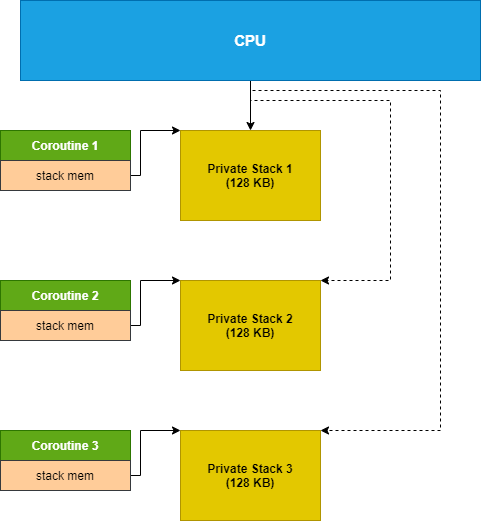

The diagram above was exported from draw.io. Its source (the exported page's mxGraphModel, read from the mxfile embedded in the PNG):
<mxGraphModel dx="1038" dy="546" grid="1" gridSize="10" guides="1" tooltips="1" connect="1" arrows="1" fold="1" page="1" pageScale="1" pageWidth="827" pageHeight="1169" math="0" shadow="0">
  <root>
    <mxCell id="0" />
    <mxCell id="1" parent="0" />
    <mxCell id="iEo7n8doUj4rK6Es-uDt-4" value="Coroutine 1" style="rounded=0;whiteSpace=wrap;html=1;fontStyle=1;fillColor=#60a917;fontColor=#ffffff;strokeColor=#2D7600;" parent="1" vertex="1">
      <mxGeometry x="110" y="180" width="130" height="30" as="geometry" />
    </mxCell>
    <mxCell id="iEo7n8doUj4rK6Es-uDt-5" style="edgeStyle=orthogonalEdgeStyle;rounded=0;orthogonalLoop=1;jettySize=auto;html=1;exitX=1;exitY=0.5;exitDx=0;exitDy=0;entryX=0;entryY=0;entryDx=0;entryDy=0;" parent="1" source="iEo7n8doUj4rK6Es-uDt-6" target="iEo7n8doUj4rK6Es-uDt-24" edge="1">
      <mxGeometry relative="1" as="geometry">
        <Array as="points">
          <mxPoint x="250" y="225" />
          <mxPoint x="250" y="180" />
        </Array>
      </mxGeometry>
    </mxCell>
    <mxCell id="iEo7n8doUj4rK6Es-uDt-6" value="stack mem" style="rounded=0;whiteSpace=wrap;html=1;fillColor=#ffcc99;strokeColor=#36393d;" parent="1" vertex="1">
      <mxGeometry x="110" y="210" width="130" height="30" as="geometry" />
    </mxCell>
    <mxCell id="iEo7n8doUj4rK6Es-uDt-24" value="Private Stack 1&lt;br&gt;(128 KB)" style="rounded=0;whiteSpace=wrap;html=1;fontStyle=1;fillColor=#e3c800;strokeColor=#B09500;fontColor=#000000;" parent="1" vertex="1">
      <mxGeometry x="290" y="180" width="140" height="90" as="geometry" />
    </mxCell>
    <mxCell id="iEo7n8doUj4rK6Es-uDt-25" style="edgeStyle=orthogonalEdgeStyle;rounded=0;orthogonalLoop=1;jettySize=auto;html=1;exitX=0.5;exitY=1;exitDx=0;exitDy=0;entryX=0.5;entryY=0;entryDx=0;entryDy=0;" parent="1" source="iEo7n8doUj4rK6Es-uDt-27" target="iEo7n8doUj4rK6Es-uDt-24" edge="1">
      <mxGeometry relative="1" as="geometry" />
    </mxCell>
    <mxCell id="iEo7n8doUj4rK6Es-uDt-46" style="edgeStyle=orthogonalEdgeStyle;rounded=0;orthogonalLoop=1;jettySize=auto;html=1;exitX=0.5;exitY=1;exitDx=0;exitDy=0;entryX=1;entryY=0;entryDx=0;entryDy=0;dashed=1;" parent="1" source="iEo7n8doUj4rK6Es-uDt-27" target="iEo7n8doUj4rK6Es-uDt-40" edge="1">
      <mxGeometry relative="1" as="geometry">
        <Array as="points">
          <mxPoint x="360" y="150" />
          <mxPoint x="500" y="150" />
          <mxPoint x="500" y="330" />
        </Array>
      </mxGeometry>
    </mxCell>
    <mxCell id="iEo7n8doUj4rK6Es-uDt-47" style="edgeStyle=orthogonalEdgeStyle;rounded=0;orthogonalLoop=1;jettySize=auto;html=1;exitX=0.5;exitY=1;exitDx=0;exitDy=0;entryX=1;entryY=0;entryDx=0;entryDy=0;dashed=1;" parent="1" source="iEo7n8doUj4rK6Es-uDt-27" target="iEo7n8doUj4rK6Es-uDt-45" edge="1">
      <mxGeometry relative="1" as="geometry">
        <Array as="points">
          <mxPoint x="360" y="140" />
          <mxPoint x="550" y="140" />
          <mxPoint x="550" y="480" />
        </Array>
      </mxGeometry>
    </mxCell>
    <mxCell id="iEo7n8doUj4rK6Es-uDt-27" value="CPU" style="rounded=0;whiteSpace=wrap;html=1;fontStyle=1;fillColor=#1ba1e2;fontColor=#ffffff;strokeColor=#006EAF;fontSize=15;" parent="1" vertex="1">
      <mxGeometry x="130" y="50" width="460" height="80" as="geometry" />
    </mxCell>
    <mxCell id="iEo7n8doUj4rK6Es-uDt-36" value="Coroutine 2" style="rounded=0;whiteSpace=wrap;html=1;fontStyle=1;fillColor=#60a917;fontColor=#ffffff;strokeColor=#2D7600;" parent="1" vertex="1">
      <mxGeometry x="110" y="330" width="130" height="30" as="geometry" />
    </mxCell>
    <mxCell id="iEo7n8doUj4rK6Es-uDt-37" style="edgeStyle=orthogonalEdgeStyle;rounded=0;orthogonalLoop=1;jettySize=auto;html=1;exitX=1;exitY=0.5;exitDx=0;exitDy=0;entryX=0;entryY=0;entryDx=0;entryDy=0;" parent="1" source="iEo7n8doUj4rK6Es-uDt-38" target="iEo7n8doUj4rK6Es-uDt-40" edge="1">
      <mxGeometry relative="1" as="geometry">
        <Array as="points">
          <mxPoint x="250" y="375" />
          <mxPoint x="250" y="330" />
        </Array>
      </mxGeometry>
    </mxCell>
    <mxCell id="iEo7n8doUj4rK6Es-uDt-38" value="stack mem" style="rounded=0;whiteSpace=wrap;html=1;fillColor=#ffcc99;strokeColor=#36393d;" parent="1" vertex="1">
      <mxGeometry x="110" y="360" width="130" height="30" as="geometry" />
    </mxCell>
    <mxCell id="iEo7n8doUj4rK6Es-uDt-40" value="Private Stack 2&lt;br&gt;(128 KB)" style="rounded=0;whiteSpace=wrap;html=1;fontStyle=1;fillColor=#e3c800;strokeColor=#B09500;fontColor=#000000;" parent="1" vertex="1">
      <mxGeometry x="290" y="330" width="140" height="90" as="geometry" />
    </mxCell>
    <mxCell id="iEo7n8doUj4rK6Es-uDt-41" value="Coroutine 3" style="rounded=0;whiteSpace=wrap;html=1;fontStyle=1;fillColor=#60a917;fontColor=#ffffff;strokeColor=#2D7600;" parent="1" vertex="1">
      <mxGeometry x="110" y="480" width="130" height="30" as="geometry" />
    </mxCell>
    <mxCell id="iEo7n8doUj4rK6Es-uDt-42" style="edgeStyle=orthogonalEdgeStyle;rounded=0;orthogonalLoop=1;jettySize=auto;html=1;exitX=1;exitY=0.5;exitDx=0;exitDy=0;entryX=0;entryY=0;entryDx=0;entryDy=0;" parent="1" source="iEo7n8doUj4rK6Es-uDt-43" target="iEo7n8doUj4rK6Es-uDt-45" edge="1">
      <mxGeometry relative="1" as="geometry">
        <Array as="points">
          <mxPoint x="250" y="525" />
          <mxPoint x="250" y="480" />
        </Array>
      </mxGeometry>
    </mxCell>
    <mxCell id="iEo7n8doUj4rK6Es-uDt-43" value="stack mem" style="rounded=0;whiteSpace=wrap;html=1;fillColor=#ffcc99;strokeColor=#36393d;" parent="1" vertex="1">
      <mxGeometry x="110" y="510" width="130" height="30" as="geometry" />
    </mxCell>
    <mxCell id="iEo7n8doUj4rK6Es-uDt-45" value="Private Stack 3&lt;br&gt;(128 KB)" style="rounded=0;whiteSpace=wrap;html=1;fontStyle=1;fillColor=#e3c800;strokeColor=#B09500;fontColor=#000000;" parent="1" vertex="1">
      <mxGeometry x="290" y="480" width="140" height="90" as="geometry" />
    </mxCell>
  </root>
</mxGraphModel>